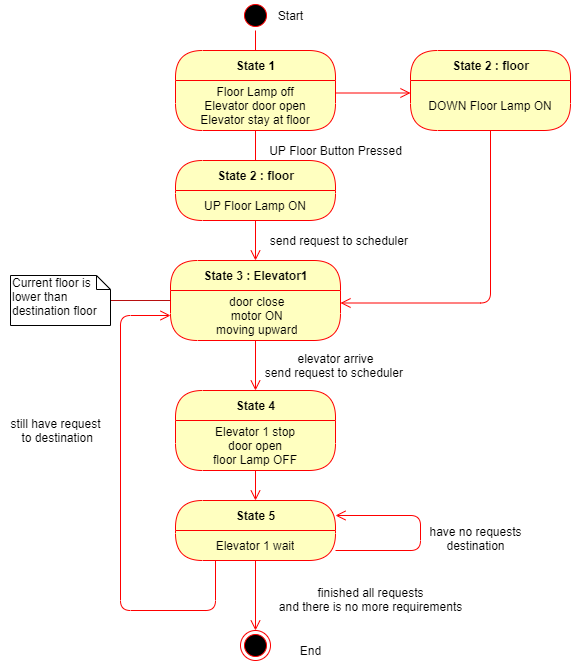

The diagram above was exported from draw.io. Its source (the exported page's mxGraphModel, read from the mxfile embedded in the PNG):
<mxGraphModel dx="1038" dy="531" grid="1" gridSize="10" guides="1" tooltips="1" connect="1" arrows="1" fold="1" page="1" pageScale="1" pageWidth="827" pageHeight="1169" math="0" shadow="0">
  <root>
    <mxCell id="0" />
    <mxCell id="1" parent="0" />
    <mxCell id="x_1tKGPkZwYcc523Ex7l-1" value="" style="ellipse;html=1;shape=startState;fillColor=#000000;strokeColor=#ff0000;" parent="1" vertex="1">
      <mxGeometry x="280" y="30" width="30" height="30" as="geometry" />
    </mxCell>
    <mxCell id="x_1tKGPkZwYcc523Ex7l-2" value="" style="edgeStyle=orthogonalEdgeStyle;html=1;verticalAlign=bottom;endArrow=open;endSize=8;strokeColor=#ff0000;" parent="1" source="x_1tKGPkZwYcc523Ex7l-1" edge="1">
      <mxGeometry relative="1" as="geometry">
        <mxPoint x="295" y="120" as="targetPoint" />
      </mxGeometry>
    </mxCell>
    <mxCell id="x_1tKGPkZwYcc523Ex7l-4" value="Start" style="text;html=1;align=center;verticalAlign=middle;resizable=0;points=[];autosize=1;" parent="1" vertex="1">
      <mxGeometry x="310" y="35" width="40" height="20" as="geometry" />
    </mxCell>
    <mxCell id="x_1tKGPkZwYcc523Ex7l-5" value="UP Floor Button Pressed" style="text;html=1;align=center;verticalAlign=middle;resizable=0;points=[];autosize=1;" parent="1" vertex="1">
      <mxGeometry x="300" y="170" width="150" height="20" as="geometry" />
    </mxCell>
    <mxCell id="x_1tKGPkZwYcc523Ex7l-10" value="State 1" style="swimlane;html=1;fontStyle=1;align=center;verticalAlign=middle;childLayout=stackLayout;horizontal=1;startSize=30;horizontalStack=0;resizeParent=0;resizeLast=1;container=0;fontColor=#000000;collapsible=0;rounded=1;arcSize=30;strokeColor=#ff0000;fillColor=#ffffc0;swimlaneFillColor=#ffffc0;" parent="1" vertex="1">
      <mxGeometry x="215" y="80" width="160" height="80" as="geometry" />
    </mxCell>
    <mxCell id="x_1tKGPkZwYcc523Ex7l-11" value="Floor Lamp off&lt;br&gt;Elevator door open&lt;br&gt;Elevator stay at floor" style="text;html=1;strokeColor=none;fillColor=none;align=center;verticalAlign=middle;spacingLeft=4;spacingRight=4;whiteSpace=wrap;overflow=hidden;rotatable=0;fontColor=#000000;" parent="x_1tKGPkZwYcc523Ex7l-10" vertex="1">
      <mxGeometry y="30" width="160" height="50" as="geometry" />
    </mxCell>
    <mxCell id="x_1tKGPkZwYcc523Ex7l-12" value="" style="edgeStyle=orthogonalEdgeStyle;html=1;verticalAlign=bottom;endArrow=open;endSize=8;strokeColor=#ff0000;" parent="1" source="x_1tKGPkZwYcc523Ex7l-10" edge="1">
      <mxGeometry relative="1" as="geometry">
        <mxPoint x="295" y="240" as="targetPoint" />
      </mxGeometry>
    </mxCell>
    <mxCell id="x_1tKGPkZwYcc523Ex7l-14" value="State 2 : floor" style="swimlane;html=1;fontStyle=1;align=center;verticalAlign=middle;childLayout=stackLayout;horizontal=1;startSize=30;horizontalStack=0;resizeParent=0;resizeLast=1;container=0;fontColor=#000000;collapsible=0;rounded=1;arcSize=30;strokeColor=#ff0000;fillColor=#ffffc0;swimlaneFillColor=#ffffc0;" parent="1" vertex="1">
      <mxGeometry x="215" y="190" width="160" height="60" as="geometry" />
    </mxCell>
    <mxCell id="x_1tKGPkZwYcc523Ex7l-15" value="UP Floor Lamp ON" style="text;html=1;strokeColor=none;fillColor=none;align=center;verticalAlign=middle;spacingLeft=4;spacingRight=4;whiteSpace=wrap;overflow=hidden;rotatable=0;fontColor=#000000;" parent="x_1tKGPkZwYcc523Ex7l-14" vertex="1">
      <mxGeometry y="30" width="160" height="30" as="geometry" />
    </mxCell>
    <mxCell id="x_1tKGPkZwYcc523Ex7l-16" value="" style="edgeStyle=orthogonalEdgeStyle;html=1;verticalAlign=bottom;endArrow=open;endSize=8;strokeColor=#ff0000;entryX=0.5;entryY=0;entryDx=0;entryDy=0;" parent="1" source="x_1tKGPkZwYcc523Ex7l-14" target="x_1tKGPkZwYcc523Ex7l-21" edge="1">
      <mxGeometry relative="1" as="geometry">
        <mxPoint x="295" y="360" as="targetPoint" />
      </mxGeometry>
    </mxCell>
    <mxCell id="x_1tKGPkZwYcc523Ex7l-18" value="send request to scheduler&amp;nbsp;" style="text;html=1;align=center;verticalAlign=middle;resizable=0;points=[];autosize=1;" parent="1" vertex="1">
      <mxGeometry x="300" y="260" width="160" height="20" as="geometry" />
    </mxCell>
    <mxCell id="x_1tKGPkZwYcc523Ex7l-21" value="State 3 :&amp;nbsp;&lt;span style=&quot;white-space: normal&quot;&gt;Elevator1&lt;/span&gt;" style="swimlane;html=1;fontStyle=1;align=center;verticalAlign=middle;childLayout=stackLayout;horizontal=1;startSize=30;horizontalStack=0;resizeParent=0;resizeLast=1;container=0;fontColor=#000000;collapsible=0;rounded=1;arcSize=30;strokeColor=#ff0000;fillColor=#ffffc0;swimlaneFillColor=#ffffc0;" parent="1" vertex="1">
      <mxGeometry x="210" y="290" width="170" height="80" as="geometry" />
    </mxCell>
    <mxCell id="x_1tKGPkZwYcc523Ex7l-22" value="&amp;nbsp;door close&lt;br&gt;&amp;nbsp;motor ON&lt;br&gt;&amp;nbsp;moving upward" style="text;html=1;strokeColor=none;fillColor=none;align=center;verticalAlign=middle;spacingLeft=4;spacingRight=4;whiteSpace=wrap;overflow=hidden;rotatable=0;fontColor=#000000;" parent="x_1tKGPkZwYcc523Ex7l-21" vertex="1">
      <mxGeometry y="30" width="170" height="50" as="geometry" />
    </mxCell>
    <mxCell id="x_1tKGPkZwYcc523Ex7l-23" value="" style="edgeStyle=orthogonalEdgeStyle;html=1;verticalAlign=bottom;endArrow=open;endSize=8;strokeColor=#ff0000;entryX=0.5;entryY=0;entryDx=0;entryDy=0;" parent="1" source="x_1tKGPkZwYcc523Ex7l-21" target="x_1tKGPkZwYcc523Ex7l-24" edge="1">
      <mxGeometry relative="1" as="geometry">
        <mxPoint x="295" y="480" as="targetPoint" />
      </mxGeometry>
    </mxCell>
    <mxCell id="x_1tKGPkZwYcc523Ex7l-24" value="State 4" style="swimlane;html=1;fontStyle=1;align=center;verticalAlign=middle;childLayout=stackLayout;horizontal=1;startSize=30;horizontalStack=0;resizeParent=0;resizeLast=1;container=0;fontColor=#000000;collapsible=0;rounded=1;arcSize=30;strokeColor=#ff0000;fillColor=#ffffc0;swimlaneFillColor=#ffffc0;" parent="1" vertex="1">
      <mxGeometry x="215" y="420" width="160" height="80" as="geometry" />
    </mxCell>
    <mxCell id="x_1tKGPkZwYcc523Ex7l-25" value="Elevator 1 stop&lt;br&gt;door open&lt;br&gt;floor Lamp OFF" style="text;html=1;strokeColor=none;fillColor=none;align=center;verticalAlign=middle;spacingLeft=4;spacingRight=4;whiteSpace=wrap;overflow=hidden;rotatable=0;fontColor=#000000;" parent="x_1tKGPkZwYcc523Ex7l-24" vertex="1">
      <mxGeometry y="30" width="160" height="50" as="geometry" />
    </mxCell>
    <mxCell id="x_1tKGPkZwYcc523Ex7l-26" value="" style="edgeStyle=orthogonalEdgeStyle;html=1;verticalAlign=bottom;endArrow=open;endSize=8;strokeColor=#ff0000;entryX=0.5;entryY=0;entryDx=0;entryDy=0;" parent="1" source="x_1tKGPkZwYcc523Ex7l-24" target="x_1tKGPkZwYcc523Ex7l-39" edge="1">
      <mxGeometry relative="1" as="geometry">
        <mxPoint x="300" y="600" as="targetPoint" />
      </mxGeometry>
    </mxCell>
    <mxCell id="x_1tKGPkZwYcc523Ex7l-27" value="State 2 : floor" style="swimlane;html=1;fontStyle=1;align=center;verticalAlign=middle;childLayout=stackLayout;horizontal=1;startSize=30;horizontalStack=0;resizeParent=0;resizeLast=1;container=0;fontColor=#000000;collapsible=0;rounded=1;arcSize=30;strokeColor=#ff0000;fillColor=#ffffc0;swimlaneFillColor=#ffffc0;" parent="1" vertex="1">
      <mxGeometry x="450" y="80" width="160" height="80" as="geometry" />
    </mxCell>
    <mxCell id="x_1tKGPkZwYcc523Ex7l-28" value="DOWN Floor Lamp ON" style="text;html=1;strokeColor=none;fillColor=none;align=center;verticalAlign=middle;spacingLeft=4;spacingRight=4;whiteSpace=wrap;overflow=hidden;rotatable=0;fontColor=#000000;" parent="x_1tKGPkZwYcc523Ex7l-27" vertex="1">
      <mxGeometry y="30" width="160" height="50" as="geometry" />
    </mxCell>
    <mxCell id="x_1tKGPkZwYcc523Ex7l-36" style="edgeStyle=orthogonalEdgeStyle;rounded=0;orthogonalLoop=1;jettySize=auto;html=1;endArrow=none;endFill=0;strokeColor=#B80F0F;" parent="1" source="x_1tKGPkZwYcc523Ex7l-30" edge="1">
      <mxGeometry relative="1" as="geometry">
        <mxPoint x="210" y="330" as="targetPoint" />
      </mxGeometry>
    </mxCell>
    <mxCell id="x_1tKGPkZwYcc523Ex7l-30" value="Current floor is lower than destination floor" style="shape=note;whiteSpace=wrap;html=1;size=14;verticalAlign=top;align=left;spacingTop=-6;rounded=1;gradientColor=none;" parent="1" vertex="1">
      <mxGeometry x="50" y="305" width="100" height="50" as="geometry" />
    </mxCell>
    <mxCell id="x_1tKGPkZwYcc523Ex7l-34" value="elevator arrive&lt;br&gt;send request to scheduler&amp;nbsp;" style="text;html=1;align=center;verticalAlign=middle;resizable=0;points=[];autosize=1;" parent="1" vertex="1">
      <mxGeometry x="295" y="380" width="160" height="30" as="geometry" />
    </mxCell>
    <mxCell id="x_1tKGPkZwYcc523Ex7l-35" value="" style="edgeStyle=orthogonalEdgeStyle;html=1;verticalAlign=bottom;endArrow=open;endSize=8;strokeColor=#ff0000;exitX=1;exitY=0.25;exitDx=0;exitDy=0;entryX=0;entryY=0.25;entryDx=0;entryDy=0;" parent="1" source="x_1tKGPkZwYcc523Ex7l-11" target="x_1tKGPkZwYcc523Ex7l-28" edge="1">
      <mxGeometry relative="1" as="geometry">
        <mxPoint x="305" y="250" as="targetPoint" />
        <mxPoint x="305" y="210" as="sourcePoint" />
      </mxGeometry>
    </mxCell>
    <mxCell id="x_1tKGPkZwYcc523Ex7l-37" value="" style="edgeStyle=orthogonalEdgeStyle;html=1;verticalAlign=bottom;endArrow=open;endSize=8;strokeColor=#ff0000;exitX=0.5;exitY=1;exitDx=0;exitDy=0;entryX=1;entryY=0.25;entryDx=0;entryDy=0;" parent="1" source="x_1tKGPkZwYcc523Ex7l-28" target="x_1tKGPkZwYcc523Ex7l-22" edge="1">
      <mxGeometry relative="1" as="geometry">
        <mxPoint x="305" y="250" as="targetPoint" />
        <mxPoint x="305" y="210" as="sourcePoint" />
      </mxGeometry>
    </mxCell>
    <mxCell id="x_1tKGPkZwYcc523Ex7l-39" value="State 5" style="swimlane;html=1;fontStyle=1;align=center;verticalAlign=middle;childLayout=stackLayout;horizontal=1;startSize=30;horizontalStack=0;resizeParent=0;resizeLast=1;container=0;fontColor=#000000;collapsible=0;rounded=1;arcSize=30;strokeColor=#ff0000;fillColor=#ffffc0;swimlaneFillColor=#ffffc0;" parent="1" vertex="1">
      <mxGeometry x="215" y="530" width="160" height="60" as="geometry" />
    </mxCell>
    <mxCell id="x_1tKGPkZwYcc523Ex7l-40" value="Elevator 1 wait" style="text;html=1;strokeColor=none;fillColor=none;align=center;verticalAlign=middle;spacingLeft=4;spacingRight=4;whiteSpace=wrap;overflow=hidden;rotatable=0;fontColor=#000000;" parent="x_1tKGPkZwYcc523Ex7l-39" vertex="1">
      <mxGeometry y="30" width="160" height="30" as="geometry" />
    </mxCell>
    <mxCell id="x_1tKGPkZwYcc523Ex7l-59" value="" style="edgeStyle=orthogonalEdgeStyle;html=1;verticalAlign=bottom;endArrow=open;endSize=8;strokeColor=#ff0000;" parent="x_1tKGPkZwYcc523Ex7l-39" edge="1">
      <mxGeometry relative="1" as="geometry">
        <mxPoint x="160" y="15" as="targetPoint" />
        <mxPoint x="160" y="50" as="sourcePoint" />
        <Array as="points">
          <mxPoint x="160" y="50" />
          <mxPoint x="245" y="50" />
          <mxPoint x="245" y="15" />
        </Array>
      </mxGeometry>
    </mxCell>
    <mxCell id="x_1tKGPkZwYcc523Ex7l-48" value="" style="edgeStyle=orthogonalEdgeStyle;html=1;verticalAlign=bottom;endArrow=open;endSize=8;strokeColor=#ff0000;entryX=0;entryY=0.5;entryDx=0;entryDy=0;exitX=0.25;exitY=1;exitDx=0;exitDy=0;" parent="1" source="x_1tKGPkZwYcc523Ex7l-40" target="x_1tKGPkZwYcc523Ex7l-22" edge="1">
      <mxGeometry relative="1" as="geometry">
        <mxPoint x="420" y="800" as="targetPoint" />
        <mxPoint x="295" y="590" as="sourcePoint" />
        <Array as="points">
          <mxPoint x="255" y="640" />
          <mxPoint x="160" y="640" />
          <mxPoint x="160" y="345" />
        </Array>
      </mxGeometry>
    </mxCell>
    <mxCell id="x_1tKGPkZwYcc523Ex7l-58" value="still have request&lt;br&gt;&amp;nbsp;to destination" style="text;html=1;align=center;verticalAlign=middle;resizable=0;points=[];autosize=1;" parent="1" vertex="1">
      <mxGeometry x="40" y="445" width="110" height="30" as="geometry" />
    </mxCell>
    <mxCell id="x_1tKGPkZwYcc523Ex7l-60" value="have no requests&lt;br&gt;destination" style="text;html=1;align=center;verticalAlign=middle;resizable=0;points=[];autosize=1;" parent="1" vertex="1">
      <mxGeometry x="460" y="553" width="110" height="30" as="geometry" />
    </mxCell>
    <mxCell id="x_1tKGPkZwYcc523Ex7l-61" value="" style="ellipse;html=1;shape=endState;fillColor=#000000;strokeColor=#ff0000;rounded=1;" parent="1" vertex="1">
      <mxGeometry x="280" y="660" width="30" height="30" as="geometry" />
    </mxCell>
    <mxCell id="x_1tKGPkZwYcc523Ex7l-62" value="" style="edgeStyle=orthogonalEdgeStyle;html=1;verticalAlign=bottom;endArrow=open;endSize=8;strokeColor=#ff0000;entryX=0.5;entryY=0;entryDx=0;entryDy=0;exitX=0.5;exitY=1;exitDx=0;exitDy=0;" parent="1" source="x_1tKGPkZwYcc523Ex7l-40" target="x_1tKGPkZwYcc523Ex7l-61" edge="1">
      <mxGeometry relative="1" as="geometry">
        <mxPoint x="305" y="540" as="targetPoint" />
        <mxPoint x="305" y="510" as="sourcePoint" />
      </mxGeometry>
    </mxCell>
    <mxCell id="x_1tKGPkZwYcc523Ex7l-63" value="finished all requests&lt;br&gt;and there is no more requirements" style="text;html=1;align=center;verticalAlign=middle;resizable=0;points=[];autosize=1;" parent="1" vertex="1">
      <mxGeometry x="310" y="614" width="200" height="30" as="geometry" />
    </mxCell>
    <mxCell id="x_1tKGPkZwYcc523Ex7l-64" value="End" style="text;html=1;align=center;verticalAlign=middle;resizable=0;points=[];autosize=1;" parent="1" vertex="1">
      <mxGeometry x="330" y="670" width="40" height="20" as="geometry" />
    </mxCell>
  </root>
</mxGraphModel>